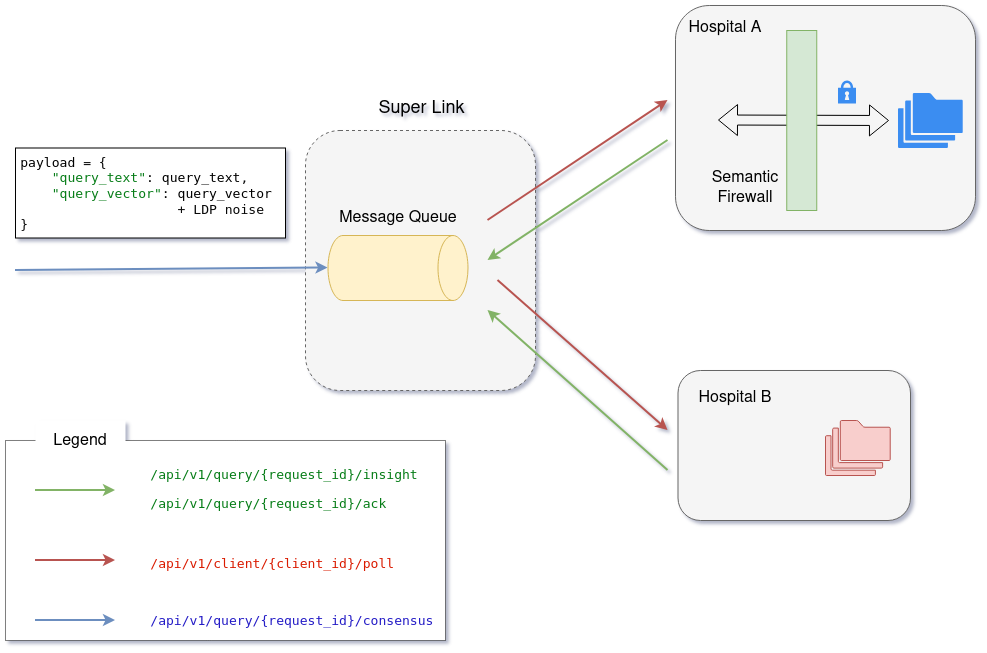

The diagram above was exported from draw.io. Its source (the exported page's mxGraphModel, read from the mxfile embedded in the PNG):
<mxGraphModel dx="1305" dy="885" grid="1" gridSize="10" guides="1" tooltips="1" connect="1" arrows="1" fold="1" page="1" pageScale="1" pageWidth="1000" pageHeight="700" math="0" shadow="0">
  <root>
    <mxCell id="0" />
    <mxCell id="1" parent="0" />
    <mxCell id="Xnhn_ftS_Pg5OT4MNNBZ-11" parent="1" style="rounded=1;whiteSpace=wrap;html=1;fillColor=#f5f5f5;fontColor=#333333;strokeColor=#666666;" value="" vertex="1">
      <mxGeometry height="225" width="300" x="680" y="55" as="geometry" />
    </mxCell>
    <mxCell id="Xnhn_ftS_Pg5OT4MNNBZ-46" parent="1" style="rounded=0;whiteSpace=wrap;html=1;dashed=1;dashPattern=1 1;" value="&lt;br&gt;&lt;div&gt;&lt;div style=&quot;background-color: rgb(255, 255, 255); color: rgb(8, 8, 8);&quot;&gt;&lt;pre style=&quot;font-family:'JetBrains Mono',monospace;font-size:9.8pt;&quot;&gt;&lt;span style=&quot;color: rgb(6, 125, 23);&quot;&gt;               /api/v1/query/{request_id}/insight&lt;br&gt;&lt;/span&gt;&lt;/pre&gt;&lt;div style=&quot;background-color: rgb(255, 255, 255); color: rgb(8, 8, 8);&quot;&gt;&lt;pre style=&quot;font-family:'JetBrains Mono',monospace;font-size:9.8pt;&quot;&gt;&lt;span style=&quot;color: rgb(6, 125, 23);&quot;&gt;           /api/v1/query/{request_id}/ack&lt;br&gt;&lt;br&gt;&lt;/span&gt;&amp;nbsp;&lt;/pre&gt;&lt;div style=&quot;background-color: rgb(255, 255, 255);&quot;&gt;&lt;pre style=&quot;font-family:'JetBrains Mono',monospace;font-size:9.8pt;&quot;&gt;&lt;span style=&quot;&quot;&gt;&lt;span style=&quot;color: rgb(218, 27, 0);&quot;&gt;            /api/v1/client/{client_id}/poll&lt;/span&gt;&lt;/span&gt;&lt;/pre&gt;&lt;/div&gt;&lt;pre style=&quot;font-family:'JetBrains Mono',monospace;font-size:9.8pt;&quot;&gt;&lt;br&gt;&lt;/pre&gt;&lt;/div&gt;&lt;div style=&quot;background-color: rgb(255, 255, 255); color: rgb(8, 8, 8);&quot;&gt;&lt;pre style=&quot;font-family:'JetBrains Mono',monospace;font-size:9.8pt;&quot;&gt;&lt;span style=&quot;color: rgb(36, 28, 198);&quot;&gt;                 /api/v1/query/{request_id}/consensus&lt;/span&gt;&lt;/pre&gt;&lt;/div&gt;&lt;/div&gt;&lt;/div&gt;" vertex="1">
      <mxGeometry height="200" width="440" x="10" y="490" as="geometry" />
    </mxCell>
    <mxCell id="Xnhn_ftS_Pg5OT4MNNBZ-35" parent="1" style="rounded=1;whiteSpace=wrap;html=1;dashed=1;textShadow=0;fillColor=#f5f5f5;fontColor=#333333;strokeColor=#666666;" value="" vertex="1">
      <mxGeometry height="260" width="230" x="310" y="180" as="geometry" />
    </mxCell>
    <mxCell id="Xnhn_ftS_Pg5OT4MNNBZ-3" parent="1" style="sketch=0;html=1;aspect=fixed;strokeColor=none;shadow=0;fillColor=#3B8DF1;verticalAlign=top;labelPosition=center;verticalLabelPosition=bottom;shape=mxgraph.gcp2.lock" value="" vertex="1">
      <mxGeometry height="23.08" width="18" x="842.5" y="130" as="geometry" />
    </mxCell>
    <mxCell id="Xnhn_ftS_Pg5OT4MNNBZ-9" parent="1" style="sketch=0;html=1;aspect=fixed;strokeColor=none;shadow=0;fillColor=#3B8DF1;verticalAlign=top;labelPosition=center;verticalLabelPosition=bottom;shape=mxgraph.gcp2.folders" value="" vertex="1">
      <mxGeometry height="55" width="64.71" x="902.5" y="142.5" as="geometry" />
    </mxCell>
    <mxCell id="Xnhn_ftS_Pg5OT4MNNBZ-12" parent="1" style="text;html=1;whiteSpace=wrap;strokeColor=none;fillColor=none;align=center;verticalAlign=middle;rounded=0;" value="&lt;font style=&quot;font-size: 16px;&quot;&gt;Hospital A&lt;/font&gt;" vertex="1">
      <mxGeometry height="30" width="80" x="690" y="60" as="geometry" />
    </mxCell>
    <mxCell id="Xnhn_ftS_Pg5OT4MNNBZ-16" edge="1" parent="1" style="endArrow=classic;html=1;rounded=0;strokeWidth=2;fillColor=#f8cecc;strokeColor=#b85450;" value="">
      <mxGeometry height="50" relative="1" width="50" as="geometry">
        <mxPoint x="492.5" y="270" as="sourcePoint" />
        <mxPoint x="672.5" y="150" as="targetPoint" />
      </mxGeometry>
    </mxCell>
    <mxCell id="Xnhn_ftS_Pg5OT4MNNBZ-22" edge="1" parent="1" style="endArrow=classic;html=1;rounded=0;strokeWidth=2;fillColor=#d5e8d4;strokeColor=#82b366;" value="">
      <mxGeometry height="50" relative="1" width="50" as="geometry">
        <mxPoint x="672.5" y="190" as="sourcePoint" />
        <mxPoint x="492.5" y="310" as="targetPoint" />
      </mxGeometry>
    </mxCell>
    <mxCell id="Xnhn_ftS_Pg5OT4MNNBZ-25" edge="1" parent="1" style="shape=flexArrow;endArrow=classic;startArrow=classic;html=1;rounded=0;" value="">
      <mxGeometry height="100" relative="1" width="100" as="geometry">
        <mxPoint x="722.5" y="169.5" as="sourcePoint" />
        <mxPoint x="893.5" y="170" as="targetPoint" />
      </mxGeometry>
    </mxCell>
    <mxCell id="Xnhn_ftS_Pg5OT4MNNBZ-24" parent="1" style="rounded=0;whiteSpace=wrap;html=1;fillColor=#d5e8d4;strokeColor=#82b366;" value="" vertex="1">
      <mxGeometry height="180" width="30" x="791.25" y="80" as="geometry" />
    </mxCell>
    <mxCell id="Xnhn_ftS_Pg5OT4MNNBZ-27" parent="1" style="rounded=1;whiteSpace=wrap;html=1;textShadow=0;fillColor=#f5f5f5;fontColor=#333333;strokeColor=#666666;" value="" vertex="1">
      <mxGeometry height="150" width="232.5" x="682.5" y="420" as="geometry" />
    </mxCell>
    <mxCell id="Xnhn_ftS_Pg5OT4MNNBZ-28" parent="1" style="text;html=1;whiteSpace=wrap;strokeColor=none;fillColor=none;align=center;verticalAlign=middle;rounded=0;" value="&lt;font style=&quot;font-size: 16px;&quot;&gt;Hospital B&lt;/font&gt;" vertex="1">
      <mxGeometry height="30" width="80" x="700" y="430" as="geometry" />
    </mxCell>
    <mxCell id="Xnhn_ftS_Pg5OT4MNNBZ-29" parent="1" style="shape=cylinder3;whiteSpace=wrap;html=1;boundedLbl=1;backgroundOutline=1;size=15;horizontal=1;rotation=90;align=left;fillColor=#fff2cc;strokeColor=#d6b656;" value="" vertex="1">
      <mxGeometry height="140" width="65" x="370" y="247.5" as="geometry" />
    </mxCell>
    <mxCell id="Xnhn_ftS_Pg5OT4MNNBZ-30" parent="1" style="text;html=1;whiteSpace=wrap;strokeColor=none;fillColor=none;align=center;verticalAlign=middle;rounded=0;" value="&lt;font style=&quot;font-size: 16px;&quot;&gt;Semantic Firewall&lt;/font&gt;" vertex="1">
      <mxGeometry height="30" width="60" x="720" y="220" as="geometry" />
    </mxCell>
    <mxCell id="Xnhn_ftS_Pg5OT4MNNBZ-31" edge="1" parent="1" style="endArrow=classic;html=1;rounded=0;strokeWidth=2;fillColor=#d5e8d4;strokeColor=#82b366;" value="">
      <mxGeometry height="50" relative="1" width="50" as="geometry">
        <mxPoint x="672.5" y="520" as="sourcePoint" />
        <mxPoint x="492.5" y="360" as="targetPoint" />
      </mxGeometry>
    </mxCell>
    <mxCell id="Xnhn_ftS_Pg5OT4MNNBZ-32" edge="1" parent="1" style="endArrow=classic;html=1;rounded=0;strokeWidth=2;fillColor=#f8cecc;strokeColor=#b85450;" value="">
      <mxGeometry height="50" relative="1" width="50" as="geometry">
        <mxPoint x="502.5" y="330" as="sourcePoint" />
        <mxPoint x="672.5" y="480" as="targetPoint" />
      </mxGeometry>
    </mxCell>
    <mxCell id="Xnhn_ftS_Pg5OT4MNNBZ-36" parent="1" style="text;html=1;whiteSpace=wrap;strokeColor=none;fillColor=none;align=center;verticalAlign=middle;rounded=0;" value="&lt;font style=&quot;font-size: 18px;&quot;&gt;Super Link&lt;/font&gt;" vertex="1">
      <mxGeometry height="30" width="92.5" x="380" y="140" as="geometry" />
    </mxCell>
    <mxCell id="Xnhn_ftS_Pg5OT4MNNBZ-37" edge="1" parent="1" style="endArrow=classic;html=1;rounded=0;entryX=0.5;entryY=1;entryDx=0;entryDy=0;entryPerimeter=0;fillColor=#dae8fc;strokeColor=#6c8ebf;strokeWidth=2;" target="Xnhn_ftS_Pg5OT4MNNBZ-29" value="">
      <mxGeometry height="50" relative="1" width="50" as="geometry">
        <mxPoint x="20" y="320" as="sourcePoint" />
        <mxPoint x="530" y="230" as="targetPoint" />
      </mxGeometry>
    </mxCell>
    <mxCell id="Xnhn_ftS_Pg5OT4MNNBZ-38" parent="1" style="text;html=1;whiteSpace=wrap;strokeColor=none;fillColor=none;align=center;verticalAlign=middle;rounded=0;" value="&lt;font style=&quot;font-size: 16px;&quot;&gt;Message Queue&lt;/font&gt;" vertex="1">
      <mxGeometry height="30" width="140" x="332.5" y="250" as="geometry" />
    </mxCell>
    <mxCell id="Xnhn_ftS_Pg5OT4MNNBZ-39" edge="1" parent="1" style="endArrow=classic;html=1;rounded=0;strokeWidth=2;fillColor=#d5e8d4;strokeColor=#82b366;" value="">
      <mxGeometry height="50" relative="1" width="50" as="geometry">
        <mxPoint x="40" y="540" as="sourcePoint" />
        <mxPoint x="120" y="540" as="targetPoint" />
      </mxGeometry>
    </mxCell>
    <mxCell id="Xnhn_ftS_Pg5OT4MNNBZ-40" edge="1" parent="1" style="endArrow=classic;html=1;rounded=0;strokeWidth=2;fillColor=#f8cecc;strokeColor=#b85450;" value="">
      <mxGeometry height="50" relative="1" width="50" as="geometry">
        <mxPoint x="40" y="610" as="sourcePoint" />
        <mxPoint x="120" y="610" as="targetPoint" />
      </mxGeometry>
    </mxCell>
    <mxCell id="Xnhn_ftS_Pg5OT4MNNBZ-41" edge="1" parent="1" style="endArrow=classic;html=1;rounded=0;strokeWidth=2;fillColor=#dae8fc;strokeColor=#6c8ebf;" value="">
      <mxGeometry height="50" relative="1" width="50" as="geometry">
        <mxPoint x="40" y="670" as="sourcePoint" />
        <mxPoint x="120" y="670" as="targetPoint" />
      </mxGeometry>
    </mxCell>
    <mxCell id="Xnhn_ftS_Pg5OT4MNNBZ-45" parent="1" style="rounded=0;whiteSpace=wrap;html=1;" value="&lt;div style=&quot;background-color: rgb(255, 255, 255); color: rgb(8, 8, 8);&quot; align=&quot;left&quot;&gt;&lt;pre style=&quot;font-family:'JetBrains Mono',monospace;font-size:9.8pt;&quot;&gt;&lt;span style=&quot;color: rgb(0, 0, 0);&quot;&gt;payload &lt;/span&gt;= {&lt;br&gt;    &lt;span style=&quot;color: rgb(6, 125, 23);&quot;&gt;&quot;query_text&quot;&lt;/span&gt;: &lt;span style=&quot;color: rgb(0, 0, 0);&quot;&gt;query_text&lt;/span&gt;,&lt;br&gt;    &lt;span style=&quot;color: rgb(6, 125, 23);&quot;&gt;&quot;query_vector&quot;&lt;/span&gt;: &lt;span style=&quot;color: rgb(0, 0, 0);&quot;&gt;query_vector&lt;/span&gt; &lt;br&gt;                    + LDP noise&lt;br&gt;}&lt;/pre&gt;&lt;/div&gt;" vertex="1">
      <mxGeometry height="90" width="270" x="20" y="197.5" as="geometry" />
    </mxCell>
    <mxCell id="Xnhn_ftS_Pg5OT4MNNBZ-48" parent="1" style="rounded=0;whiteSpace=wrap;html=1;strokeColor=none;" value="&lt;font style=&quot;font-size: 16px;&quot;&gt;Legend&lt;/font&gt;" vertex="1">
      <mxGeometry height="35" width="90" x="40" y="470" as="geometry" />
    </mxCell>
    <mxCell id="Xnhn_ftS_Pg5OT4MNNBZ-49" parent="1" style="sketch=0;html=1;aspect=fixed;strokeColor=#b85450;shadow=0;fillColor=#f8cecc;verticalAlign=top;labelPosition=center;verticalLabelPosition=bottom;shape=mxgraph.gcp2.folders" value="" vertex="1">
      <mxGeometry height="55" width="64.71" x="830" y="470" as="geometry" />
    </mxCell>
  </root>
</mxGraphModel>